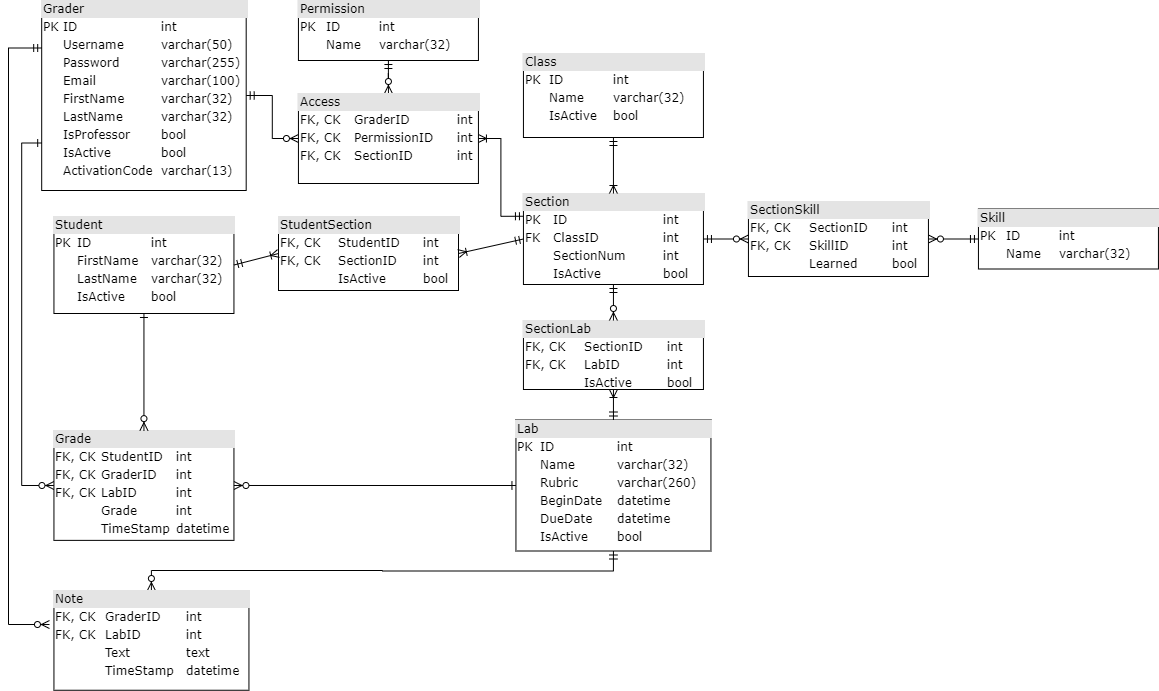

The diagram above was exported from draw.io. Its source (the exported page's mxGraphModel, read from the mxfile embedded in the PNG):
<mxGraphModel dx="1422" dy="713" grid="1" gridSize="10" guides="1" tooltips="1" connect="1" arrows="1" fold="1" page="1" pageScale="1" pageWidth="1100" pageHeight="850" background="#ffffff" math="0" shadow="0">
  <root>
    <mxCell id="0" />
    <mxCell id="1" parent="0" />
    <mxCell id="2ed32ef02a7f4228-1" value="&lt;div style=&quot;box-sizing: border-box ; width: 100% ; background: #e4e4e4 ; padding: 2px&quot;&gt;Class&lt;/div&gt;&lt;table style=&quot;width: 100% ; font-size: 1em&quot; cellpadding=&quot;2&quot; cellspacing=&quot;0&quot;&gt;&lt;tbody&gt;&lt;tr&gt;&lt;td&gt;PK&lt;/td&gt;&lt;td&gt;ID&lt;/td&gt;&lt;td&gt;int&lt;/td&gt;&lt;/tr&gt;&lt;tr&gt;&lt;td&gt;&lt;/td&gt;&lt;td&gt;Name&lt;/td&gt;&lt;td&gt;varchar(32)&lt;/td&gt;&lt;/tr&gt;&lt;tr&gt;&lt;td&gt;&lt;br&gt;&lt;/td&gt;&lt;td&gt;IsActive&lt;/td&gt;&lt;td&gt;bool&lt;/td&gt;&lt;/tr&gt;&lt;/tbody&gt;&lt;/table&gt;" style="verticalAlign=top;align=left;overflow=fill;html=1;rounded=0;shadow=0;comic=0;labelBackgroundColor=none;strokeWidth=1;fontFamily=Verdana;fontSize=12" parent="1" vertex="1">
      <mxGeometry x="624.94" y="133" width="180" height="84" as="geometry" />
    </mxCell>
    <mxCell id="7O4-bHg8vpgBijDcnL9f-28" value="" style="edgeStyle=orthogonalEdgeStyle;rounded=0;orthogonalLoop=1;jettySize=auto;html=1;startArrow=ERzeroToMany;startFill=1;endArrow=ERmandOne;endFill=0;exitX=1;exitY=0.5;exitDx=0;exitDy=0;" parent="1" source="7O4-bHg8vpgBijDcnL9f-29" target="7O4-bHg8vpgBijDcnL9f-27" edge="1">
      <mxGeometry relative="1" as="geometry">
        <mxPoint x="1149.94" y="247.5" as="sourcePoint" />
      </mxGeometry>
    </mxCell>
    <mxCell id="7O4-bHg8vpgBijDcnL9f-1" value="&lt;div style=&quot;box-sizing: border-box ; width: 100% ; background: #e4e4e4 ; padding: 2px&quot;&gt;Section&lt;/div&gt;&lt;table style=&quot;width: 100% ; font-size: 1em&quot; cellpadding=&quot;2&quot; cellspacing=&quot;0&quot;&gt;&lt;tbody&gt;&lt;tr&gt;&lt;td&gt;PK&lt;/td&gt;&lt;td&gt;ID&lt;/td&gt;&lt;td&gt;int&lt;/td&gt;&lt;/tr&gt;&lt;tr&gt;&lt;td&gt;FK&lt;/td&gt;&lt;td&gt;ClassID&lt;/td&gt;&lt;td&gt;int&lt;/td&gt;&lt;/tr&gt;&lt;tr&gt;&lt;td&gt;&lt;/td&gt;&lt;td&gt;SectionNum&lt;/td&gt;&lt;td&gt;int&lt;/td&gt;&lt;/tr&gt;&lt;tr&gt;&lt;td&gt;&lt;br&gt;&lt;/td&gt;&lt;td&gt;IsActive&lt;/td&gt;&lt;td&gt;bool&lt;/td&gt;&lt;/tr&gt;&lt;/tbody&gt;&lt;/table&gt;" style="verticalAlign=top;align=left;overflow=fill;html=1;rounded=0;shadow=0;comic=0;labelBackgroundColor=none;strokeWidth=1;fontFamily=Verdana;fontSize=12" parent="1" vertex="1">
      <mxGeometry x="624.94" y="273" width="180" height="91" as="geometry" />
    </mxCell>
    <mxCell id="7O4-bHg8vpgBijDcnL9f-27" value="&lt;div style=&quot;box-sizing: border-box ; width: 100% ; background: #e4e4e4 ; padding: 2px&quot;&gt;Skill&lt;/div&gt;&lt;table style=&quot;width: 100% ; font-size: 1em&quot; cellpadding=&quot;2&quot; cellspacing=&quot;0&quot;&gt;&lt;tbody&gt;&lt;tr&gt;&lt;td&gt;PK&lt;/td&gt;&lt;td&gt;ID&lt;/td&gt;&lt;td&gt;int&lt;/td&gt;&lt;/tr&gt;&lt;tr&gt;&lt;td&gt;&lt;/td&gt;&lt;td&gt;Name&lt;/td&gt;&lt;td&gt;varchar(32)&lt;/td&gt;&lt;/tr&gt;&lt;/tbody&gt;&lt;/table&gt;" style="verticalAlign=top;align=left;overflow=fill;html=1;rounded=0;shadow=0;comic=0;labelBackgroundColor=none;strokeWidth=1;fontFamily=Verdana;fontSize=12" parent="1" vertex="1">
      <mxGeometry x="1079.94" y="288.5" width="180" height="60" as="geometry" />
    </mxCell>
    <mxCell id="7O4-bHg8vpgBijDcnL9f-2" value="" style="endArrow=ERmandOne;startArrow=ERoneToMany;html=1;startFill=0;endFill=0;entryX=0.5;entryY=1;entryDx=0;entryDy=0;exitX=0.5;exitY=0;exitDx=0;exitDy=0;" parent="1" source="7O4-bHg8vpgBijDcnL9f-1" target="2ed32ef02a7f4228-1" edge="1">
      <mxGeometry width="50" height="50" relative="1" as="geometry">
        <mxPoint x="667.44" y="260" as="sourcePoint" />
        <mxPoint x="1037.44" y="360" as="targetPoint" />
      </mxGeometry>
    </mxCell>
    <mxCell id="7O4-bHg8vpgBijDcnL9f-5" value="&lt;div style=&quot;box-sizing: border-box ; width: 100% ; background: #e4e4e4 ; padding: 2px&quot;&gt;Grader&lt;/div&gt;&lt;table style=&quot;width: 100% ; font-size: 1em&quot; cellpadding=&quot;2&quot; cellspacing=&quot;0&quot;&gt;&lt;tbody&gt;&lt;tr&gt;&lt;td&gt;PK&lt;/td&gt;&lt;td&gt;ID&lt;/td&gt;&lt;td&gt;int&lt;/td&gt;&lt;/tr&gt;&lt;tr&gt;&lt;td&gt;&lt;br&gt;&lt;/td&gt;&lt;td&gt;Username&lt;/td&gt;&lt;td&gt;varchar(50)&lt;/td&gt;&lt;/tr&gt;&lt;tr&gt;&lt;td&gt;&lt;br&gt;&lt;/td&gt;&lt;td&gt;Password&lt;/td&gt;&lt;td&gt;varchar(255)&lt;/td&gt;&lt;/tr&gt;&lt;tr&gt;&lt;td&gt;&lt;br&gt;&lt;/td&gt;&lt;td&gt;Email&lt;/td&gt;&lt;td&gt;varchar(100)&lt;/td&gt;&lt;/tr&gt;&lt;tr&gt;&lt;td&gt;&lt;br&gt;&lt;/td&gt;&lt;td&gt;FirstName&lt;/td&gt;&lt;td&gt;varchar(32)&lt;/td&gt;&lt;/tr&gt;&lt;tr&gt;&lt;td&gt;&lt;br&gt;&lt;/td&gt;&lt;td&gt;LastName&lt;/td&gt;&lt;td&gt;varchar(32)&lt;/td&gt;&lt;/tr&gt;&lt;tr&gt;&lt;td&gt;&lt;br&gt;&lt;/td&gt;&lt;td&gt;IsProfessor&lt;/td&gt;&lt;td&gt;bool&lt;/td&gt;&lt;/tr&gt;&lt;tr&gt;&lt;td&gt;&lt;br&gt;&lt;/td&gt;&lt;td&gt;IsActive&lt;/td&gt;&lt;td&gt;bool&lt;/td&gt;&lt;/tr&gt;&lt;tr&gt;&lt;td&gt;&lt;br&gt;&lt;/td&gt;&lt;td&gt;ActivationCode&lt;/td&gt;&lt;td&gt;varchar(13)&lt;/td&gt;&lt;/tr&gt;&lt;/tbody&gt;&lt;/table&gt;" style="verticalAlign=top;align=left;overflow=fill;html=1;rounded=0;shadow=0;comic=0;labelBackgroundColor=none;strokeWidth=1;fontFamily=Verdana;fontSize=12" parent="1" vertex="1">
      <mxGeometry x="143.19" y="80" width="204.5" height="190" as="geometry" />
    </mxCell>
    <mxCell id="7O4-bHg8vpgBijDcnL9f-37" value="" style="edgeStyle=orthogonalEdgeStyle;rounded=0;orthogonalLoop=1;jettySize=auto;html=1;startArrow=ERmandOne;startFill=0;endArrow=ERzeroToMany;endFill=1;entryX=0.5;entryY=0;entryDx=0;entryDy=0;" parent="1" source="7O4-bHg8vpgBijDcnL9f-25" target="87PPJViUM9zDZLMwMN3D-7" edge="1">
      <mxGeometry relative="1" as="geometry" />
    </mxCell>
    <mxCell id="7O4-bHg8vpgBijDcnL9f-25" value="&lt;div style=&quot;box-sizing: border-box ; width: 100% ; background: #e4e4e4 ; padding: 2px&quot;&gt;Permission&lt;/div&gt;&lt;table style=&quot;width: 100% ; font-size: 1em&quot; cellpadding=&quot;2&quot; cellspacing=&quot;0&quot;&gt;&lt;tbody&gt;&lt;tr&gt;&lt;td&gt;PK&lt;/td&gt;&lt;td&gt;ID&lt;/td&gt;&lt;td&gt;int&lt;/td&gt;&lt;/tr&gt;&lt;tr&gt;&lt;td&gt;&lt;br&gt;&lt;/td&gt;&lt;td&gt;Name&lt;/td&gt;&lt;td&gt;varchar(32)&lt;/td&gt;&lt;/tr&gt;&lt;/tbody&gt;&lt;/table&gt;" style="verticalAlign=top;align=left;overflow=fill;html=1;rounded=0;shadow=0;comic=0;labelBackgroundColor=none;strokeWidth=1;fontFamily=Verdana;fontSize=12" parent="1" vertex="1">
      <mxGeometry x="399.94" y="80" width="180" height="60" as="geometry" />
    </mxCell>
    <mxCell id="87PPJViUM9zDZLMwMN3D-3" value="" style="edgeStyle=orthogonalEdgeStyle;rounded=0;orthogonalLoop=1;jettySize=auto;html=1;exitX=0.5;exitY=1;exitDx=0;exitDy=0;startArrow=ERmandOne;startFill=0;endArrow=ERzeroToMany;endFill=1;" parent="1" source="7O4-bHg8vpgBijDcnL9f-7" target="87PPJViUM9zDZLMwMN3D-2" edge="1">
      <mxGeometry relative="1" as="geometry">
        <mxPoint x="495.44" y="573" as="sourcePoint" />
      </mxGeometry>
    </mxCell>
    <mxCell id="7O4-bHg8vpgBijDcnL9f-7" value="&lt;div style=&quot;box-sizing: border-box ; width: 100% ; background: #e4e4e4 ; padding: 2px&quot;&gt;Lab&lt;/div&gt;&lt;table style=&quot;width: 100% ; font-size: 1em&quot; cellpadding=&quot;2&quot; cellspacing=&quot;0&quot;&gt;&lt;tbody&gt;&lt;tr&gt;&lt;td&gt;PK&lt;/td&gt;&lt;td&gt;ID&lt;/td&gt;&lt;td&gt;int&lt;/td&gt;&lt;/tr&gt;&lt;tr&gt;&lt;td&gt;&lt;br&gt;&lt;/td&gt;&lt;td&gt;Name&lt;/td&gt;&lt;td&gt;varchar(32)&lt;/td&gt;&lt;/tr&gt;&lt;tr&gt;&lt;td&gt;&lt;br&gt;&lt;/td&gt;&lt;td&gt;Rubric&lt;/td&gt;&lt;td&gt;varchar(260)&lt;/td&gt;&lt;/tr&gt;&lt;tr&gt;&lt;td&gt;&lt;br&gt;&lt;/td&gt;&lt;td&gt;BeginDate&lt;/td&gt;&lt;td&gt;datetime&lt;/td&gt;&lt;/tr&gt;&lt;tr&gt;&lt;td&gt;&lt;br&gt;&lt;/td&gt;&lt;td&gt;DueDate&lt;/td&gt;&lt;td&gt;datetime&lt;/td&gt;&lt;/tr&gt;&lt;tr&gt;&lt;td&gt;&lt;br&gt;&lt;/td&gt;&lt;td&gt;IsActive&lt;/td&gt;&lt;td&gt;bool&lt;/td&gt;&lt;/tr&gt;&lt;/tbody&gt;&lt;/table&gt;" style="verticalAlign=top;align=left;overflow=fill;html=1;rounded=0;shadow=0;comic=0;labelBackgroundColor=none;strokeWidth=1;fontFamily=Verdana;fontSize=12" parent="1" vertex="1">
      <mxGeometry x="617.44" y="499.5" width="195" height="131" as="geometry" />
    </mxCell>
    <mxCell id="87PPJViUM9zDZLMwMN3D-4" style="edgeStyle=orthogonalEdgeStyle;rounded=0;orthogonalLoop=1;jettySize=auto;html=1;startArrow=ERzeroToMany;startFill=1;endArrow=ERmandOne;endFill=0;entryX=0;entryY=0.25;entryDx=0;entryDy=0;exitX=-0.023;exitY=0.341;exitDx=0;exitDy=0;exitPerimeter=0;" parent="1" source="87PPJViUM9zDZLMwMN3D-2" target="7O4-bHg8vpgBijDcnL9f-5" edge="1">
      <mxGeometry relative="1" as="geometry">
        <mxPoint x="105.44" y="133" as="targetPoint" />
        <Array as="points">
          <mxPoint x="110" y="704" />
          <mxPoint x="110" y="127" />
        </Array>
        <mxPoint x="60" y="660" as="sourcePoint" />
      </mxGeometry>
    </mxCell>
    <mxCell id="87PPJViUM9zDZLMwMN3D-2" value="&lt;div style=&quot;box-sizing: border-box ; width: 100% ; background: #e4e4e4 ; padding: 2px&quot;&gt;Note&lt;/div&gt;&lt;table style=&quot;width: 100% ; font-size: 1em&quot; cellpadding=&quot;2&quot; cellspacing=&quot;0&quot;&gt;&lt;tbody&gt;&lt;tr&gt;&lt;td&gt;FK, CK&lt;/td&gt;&lt;td&gt;GraderID&lt;/td&gt;&lt;td&gt;int&lt;/td&gt;&lt;/tr&gt;&lt;tr&gt;&lt;td&gt;FK, CK&lt;/td&gt;&lt;td&gt;LabID&lt;/td&gt;&lt;td&gt;int&lt;/td&gt;&lt;/tr&gt;&lt;tr&gt;&lt;td&gt;&lt;br&gt;&lt;/td&gt;&lt;td&gt;Text&lt;/td&gt;&lt;td&gt;text&lt;/td&gt;&lt;/tr&gt;&lt;tr&gt;&lt;td&gt;&lt;br&gt;&lt;/td&gt;&lt;td&gt;TimeStamp&lt;/td&gt;&lt;td&gt;datetime&lt;/td&gt;&lt;/tr&gt;&lt;/tbody&gt;&lt;/table&gt;" style="verticalAlign=top;align=left;overflow=fill;html=1;rounded=0;shadow=0;comic=0;labelBackgroundColor=none;strokeWidth=1;fontFamily=Verdana;fontSize=12" parent="1" vertex="1">
      <mxGeometry x="155.44" y="670" width="195" height="99.75" as="geometry" />
    </mxCell>
    <mxCell id="7O4-bHg8vpgBijDcnL9f-8" value="&lt;div style=&quot;box-sizing: border-box ; width: 100% ; background: #e4e4e4 ; padding: 2px&quot;&gt;SectionLab&lt;/div&gt;&lt;table style=&quot;width: 100% ; font-size: 1em&quot; cellpadding=&quot;2&quot; cellspacing=&quot;0&quot;&gt;&lt;tbody&gt;&lt;tr&gt;&lt;td&gt;FK, CK&lt;/td&gt;&lt;td&gt;SectionID&lt;/td&gt;&lt;td&gt;int&lt;/td&gt;&lt;/tr&gt;&lt;tr&gt;&lt;td&gt;FK, CK&lt;/td&gt;&lt;td&gt;LabID&lt;/td&gt;&lt;td&gt;int&lt;/td&gt;&lt;/tr&gt;&lt;tr&gt;&lt;td&gt;&lt;br&gt;&lt;/td&gt;&lt;td&gt;IsActive&lt;/td&gt;&lt;td&gt;bool&lt;/td&gt;&lt;/tr&gt;&lt;/tbody&gt;&lt;/table&gt;" style="verticalAlign=top;align=left;overflow=fill;html=1;rounded=0;shadow=0;comic=0;labelBackgroundColor=none;strokeWidth=1;fontFamily=Verdana;fontSize=12" parent="1" vertex="1">
      <mxGeometry x="624.94" y="400" width="180" height="69" as="geometry" />
    </mxCell>
    <mxCell id="7O4-bHg8vpgBijDcnL9f-9" value="" style="endArrow=ERmandOne;startArrow=ERzeroToMany;html=1;startFill=1;endFill=0;exitX=0.5;exitY=0;exitDx=0;exitDy=0;entryX=0.5;entryY=1;entryDx=0;entryDy=0;" parent="1" source="7O4-bHg8vpgBijDcnL9f-8" target="7O4-bHg8vpgBijDcnL9f-1" edge="1">
      <mxGeometry width="50" height="50" relative="1" as="geometry">
        <mxPoint x="617.44" y="475" as="sourcePoint" />
        <mxPoint x="582.44" y="425" as="targetPoint" />
      </mxGeometry>
    </mxCell>
    <mxCell id="7O4-bHg8vpgBijDcnL9f-10" value="" style="endArrow=ERmandOne;startArrow=ERoneToMany;html=1;startFill=0;endFill=0;exitX=0.5;exitY=1;exitDx=0;exitDy=0;entryX=0.5;entryY=0;entryDx=0;entryDy=0;" parent="1" source="7O4-bHg8vpgBijDcnL9f-8" target="7O4-bHg8vpgBijDcnL9f-7" edge="1">
      <mxGeometry width="50" height="50" relative="1" as="geometry">
        <mxPoint x="1137.44" y="368.5" as="sourcePoint" />
        <mxPoint x="1072.44" y="368.5" as="targetPoint" />
      </mxGeometry>
    </mxCell>
    <mxCell id="7O4-bHg8vpgBijDcnL9f-11" value="&lt;div style=&quot;box-sizing: border-box ; width: 100% ; background: #e4e4e4 ; padding: 2px&quot;&gt;Student&lt;/div&gt;&lt;table style=&quot;width: 100% ; font-size: 1em&quot; cellpadding=&quot;2&quot; cellspacing=&quot;0&quot;&gt;&lt;tbody&gt;&lt;tr&gt;&lt;td&gt;PK&lt;/td&gt;&lt;td&gt;ID&lt;/td&gt;&lt;td&gt;int&lt;/td&gt;&lt;/tr&gt;&lt;tr&gt;&lt;td&gt;&lt;br&gt;&lt;/td&gt;&lt;td&gt;FirstName&lt;/td&gt;&lt;td&gt;varchar(32)&lt;/td&gt;&lt;/tr&gt;&lt;tr&gt;&lt;td&gt;&lt;br&gt;&lt;/td&gt;&lt;td&gt;LastName&lt;/td&gt;&lt;td&gt;varchar(32)&lt;/td&gt;&lt;/tr&gt;&lt;tr&gt;&lt;td&gt;&lt;br&gt;&lt;/td&gt;&lt;td&gt;IsActive&lt;/td&gt;&lt;td&gt;bool&lt;/td&gt;&lt;/tr&gt;&lt;/tbody&gt;&lt;/table&gt;" style="verticalAlign=top;align=left;overflow=fill;html=1;rounded=0;shadow=0;comic=0;labelBackgroundColor=none;strokeWidth=1;fontFamily=Verdana;fontSize=12" parent="1" vertex="1">
      <mxGeometry x="155.44" y="296" width="180" height="97" as="geometry" />
    </mxCell>
    <mxCell id="7O4-bHg8vpgBijDcnL9f-12" value="&lt;div style=&quot;box-sizing: border-box ; width: 100% ; background: #e4e4e4 ; padding: 2px&quot;&gt;StudentSection&lt;/div&gt;&lt;table style=&quot;width: 100% ; font-size: 1em&quot; cellpadding=&quot;2&quot; cellspacing=&quot;0&quot;&gt;&lt;tbody&gt;&lt;tr&gt;&lt;td&gt;FK, CK&lt;/td&gt;&lt;td&gt;StudentID&lt;/td&gt;&lt;td&gt;int&lt;/td&gt;&lt;/tr&gt;&lt;tr&gt;&lt;td&gt;FK, CK&lt;/td&gt;&lt;td&gt;SectionID&lt;/td&gt;&lt;td&gt;int&lt;/td&gt;&lt;/tr&gt;&lt;tr&gt;&lt;td&gt;&lt;br&gt;&lt;/td&gt;&lt;td&gt;IsActive&lt;/td&gt;&lt;td&gt;bool&lt;/td&gt;&lt;/tr&gt;&lt;/tbody&gt;&lt;/table&gt;" style="verticalAlign=top;align=left;overflow=fill;html=1;rounded=0;shadow=0;comic=0;labelBackgroundColor=none;strokeWidth=1;fontFamily=Verdana;fontSize=12" parent="1" vertex="1">
      <mxGeometry x="380" y="296" width="180" height="74" as="geometry" />
    </mxCell>
    <mxCell id="7O4-bHg8vpgBijDcnL9f-13" value="" style="endArrow=ERmandOne;startArrow=ERoneToMany;html=1;startFill=0;endFill=0;entryX=1;entryY=0.5;entryDx=0;entryDy=0;exitX=0;exitY=0.5;exitDx=0;exitDy=0;" parent="1" source="7O4-bHg8vpgBijDcnL9f-12" target="7O4-bHg8vpgBijDcnL9f-11" edge="1">
      <mxGeometry width="50" height="50" relative="1" as="geometry">
        <mxPoint x="130.69" y="318" as="sourcePoint" />
        <mxPoint x="125.69" y="318" as="targetPoint" />
      </mxGeometry>
    </mxCell>
    <mxCell id="7O4-bHg8vpgBijDcnL9f-14" value="" style="endArrow=ERmandOne;startArrow=ERoneToMany;html=1;startFill=0;endFill=0;exitX=1;exitY=0.5;exitDx=0;exitDy=0;entryX=0;entryY=0.5;entryDx=0;entryDy=0;" parent="1" source="7O4-bHg8vpgBijDcnL9f-12" target="7O4-bHg8vpgBijDcnL9f-1" edge="1">
      <mxGeometry width="50" height="50" relative="1" as="geometry">
        <mxPoint x="466.94" y="341" as="sourcePoint" />
        <mxPoint x="371.94" y="322" as="targetPoint" />
      </mxGeometry>
    </mxCell>
    <mxCell id="7O4-bHg8vpgBijDcnL9f-32" value="" style="edgeStyle=orthogonalEdgeStyle;rounded=0;orthogonalLoop=1;jettySize=auto;html=1;startArrow=ERone;startFill=0;endArrow=ERzeroToMany;endFill=1;entryX=0;entryY=0.5;entryDx=0;entryDy=0;exitX=0;exitY=0.75;exitDx=0;exitDy=0;" parent="1" source="7O4-bHg8vpgBijDcnL9f-5" target="7O4-bHg8vpgBijDcnL9f-16" edge="1">
      <mxGeometry relative="1" as="geometry">
        <mxPoint x="31.939999999999998" y="172" as="sourcePoint" />
      </mxGeometry>
    </mxCell>
    <mxCell id="7O4-bHg8vpgBijDcnL9f-16" value="&lt;div style=&quot;box-sizing: border-box ; width: 100% ; background: #e4e4e4 ; padding: 2px&quot;&gt;Grade&lt;/div&gt;&lt;table style=&quot;width: 100% ; font-size: 1em&quot; cellpadding=&quot;2&quot; cellspacing=&quot;0&quot;&gt;&lt;tbody&gt;&lt;tr&gt;&lt;td&gt;FK, CK&lt;/td&gt;&lt;td&gt;StudentID&lt;/td&gt;&lt;td&gt;int&lt;/td&gt;&lt;/tr&gt;&lt;tr&gt;&lt;td&gt;FK, CK&lt;/td&gt;&lt;td&gt;GraderID&lt;/td&gt;&lt;td&gt;int&lt;br&gt;&lt;/td&gt;&lt;/tr&gt;&lt;tr&gt;&lt;td&gt;FK, CK&lt;/td&gt;&lt;td&gt;LabID&lt;/td&gt;&lt;td&gt;int&lt;/td&gt;&lt;/tr&gt;&lt;tr&gt;&lt;td&gt;&lt;br&gt;&lt;/td&gt;&lt;td&gt;Grade&lt;/td&gt;&lt;td&gt;int&lt;/td&gt;&lt;/tr&gt;&lt;tr&gt;&lt;td&gt;&lt;br&gt;&lt;/td&gt;&lt;td&gt;TimeStamp&lt;/td&gt;&lt;td&gt;datetime&lt;/td&gt;&lt;/tr&gt;&lt;/tbody&gt;&lt;/table&gt;" style="verticalAlign=top;align=left;overflow=fill;html=1;rounded=0;shadow=0;comic=0;labelBackgroundColor=none;strokeWidth=1;fontFamily=Verdana;fontSize=12" parent="1" vertex="1">
      <mxGeometry x="155.44" y="510.12" width="180" height="109.75" as="geometry" />
    </mxCell>
    <mxCell id="7O4-bHg8vpgBijDcnL9f-17" value="" style="endArrow=ERzeroToMany;startArrow=ERone;html=1;startFill=0;endFill=1;exitX=0;exitY=0.5;exitDx=0;exitDy=0;entryX=1;entryY=0.5;entryDx=0;entryDy=0;" parent="1" source="7O4-bHg8vpgBijDcnL9f-7" target="7O4-bHg8vpgBijDcnL9f-16" edge="1">
      <mxGeometry width="50" height="50" relative="1" as="geometry">
        <mxPoint x="399.44" y="404.25" as="sourcePoint" />
        <mxPoint x="356.94" y="479.25" as="targetPoint" />
      </mxGeometry>
    </mxCell>
    <mxCell id="7O4-bHg8vpgBijDcnL9f-18" value="" style="endArrow=ERzeroToMany;startArrow=ERone;html=1;startFill=0;endFill=1;exitX=0.5;exitY=1;exitDx=0;exitDy=0;entryX=0.5;entryY=0;entryDx=0;entryDy=0;" parent="1" source="7O4-bHg8vpgBijDcnL9f-11" target="7O4-bHg8vpgBijDcnL9f-16" edge="1">
      <mxGeometry width="50" height="50" relative="1" as="geometry">
        <mxPoint x="111.94" y="414.25" as="sourcePoint" />
        <mxPoint x="146.94" y="414.25" as="targetPoint" />
      </mxGeometry>
    </mxCell>
    <mxCell id="7O4-bHg8vpgBijDcnL9f-29" value="&lt;div style=&quot;box-sizing: border-box ; width: 100% ; background: #e4e4e4 ; padding: 2px&quot;&gt;SectionSkill&lt;/div&gt;&lt;table style=&quot;width: 100% ; font-size: 1em&quot; cellpadding=&quot;2&quot; cellspacing=&quot;0&quot;&gt;&lt;tbody&gt;&lt;tr&gt;&lt;td&gt;FK, CK&lt;/td&gt;&lt;td&gt;SectionID&lt;/td&gt;&lt;td&gt;int&lt;/td&gt;&lt;/tr&gt;&lt;tr&gt;&lt;td&gt;FK, CK&lt;/td&gt;&lt;td&gt;SkillID&lt;/td&gt;&lt;td&gt;int&lt;/td&gt;&lt;/tr&gt;&lt;tr&gt;&lt;td&gt;&lt;br&gt;&lt;/td&gt;&lt;td&gt;Learned&lt;/td&gt;&lt;td&gt;bool&lt;/td&gt;&lt;/tr&gt;&lt;/tbody&gt;&lt;/table&gt;" style="verticalAlign=top;align=left;overflow=fill;html=1;rounded=0;shadow=0;comic=0;labelBackgroundColor=none;strokeWidth=1;fontFamily=Verdana;fontSize=12" parent="1" vertex="1">
      <mxGeometry x="849.94" y="281" width="180" height="75" as="geometry" />
    </mxCell>
    <mxCell id="7O4-bHg8vpgBijDcnL9f-30" value="" style="edgeStyle=orthogonalEdgeStyle;rounded=0;orthogonalLoop=1;jettySize=auto;html=1;startArrow=ERzeroToMany;startFill=1;endArrow=ERmandOne;endFill=0;entryX=1;entryY=0.5;entryDx=0;entryDy=0;exitX=0;exitY=0.5;exitDx=0;exitDy=0;" parent="1" source="7O4-bHg8vpgBijDcnL9f-29" target="7O4-bHg8vpgBijDcnL9f-1" edge="1">
      <mxGeometry relative="1" as="geometry">
        <mxPoint x="854.94" y="260" as="sourcePoint" />
        <mxPoint x="974.94" y="240" as="targetPoint" />
      </mxGeometry>
    </mxCell>
    <mxCell id="87PPJViUM9zDZLMwMN3D-8" style="edgeStyle=orthogonalEdgeStyle;rounded=0;orthogonalLoop=1;jettySize=auto;html=1;exitX=0;exitY=0.5;exitDx=0;exitDy=0;entryX=1;entryY=0.5;entryDx=0;entryDy=0;startArrow=ERzeroToMany;startFill=1;endArrow=ERmandOne;endFill=0;" parent="1" source="87PPJViUM9zDZLMwMN3D-7" target="7O4-bHg8vpgBijDcnL9f-5" edge="1">
      <mxGeometry relative="1" as="geometry" />
    </mxCell>
    <mxCell id="87PPJViUM9zDZLMwMN3D-9" style="edgeStyle=orthogonalEdgeStyle;rounded=0;orthogonalLoop=1;jettySize=auto;html=1;exitX=1;exitY=0.5;exitDx=0;exitDy=0;entryX=0;entryY=0.25;entryDx=0;entryDy=0;startArrow=ERoneToMany;startFill=0;endArrow=ERmandOne;endFill=0;" parent="1" source="87PPJViUM9zDZLMwMN3D-7" target="7O4-bHg8vpgBijDcnL9f-1" edge="1">
      <mxGeometry relative="1" as="geometry" />
    </mxCell>
    <mxCell id="87PPJViUM9zDZLMwMN3D-7" value="&lt;div style=&quot;box-sizing: border-box ; width: 100% ; background: #e4e4e4 ; padding: 2px&quot;&gt;Access&lt;/div&gt;&lt;table style=&quot;width: 100% ; font-size: 1em&quot; cellpadding=&quot;2&quot; cellspacing=&quot;0&quot;&gt;&lt;tbody&gt;&lt;tr&gt;&lt;td&gt;FK, CK&lt;/td&gt;&lt;td&gt;GraderID&lt;/td&gt;&lt;td&gt;int&lt;/td&gt;&lt;/tr&gt;&lt;tr&gt;&lt;td&gt;FK, CK&lt;/td&gt;&lt;td&gt;PermissionID&lt;/td&gt;&lt;td&gt;int&lt;/td&gt;&lt;/tr&gt;&lt;tr&gt;&lt;td&gt;FK, CK&lt;/td&gt;&lt;td&gt;SectionID&lt;/td&gt;&lt;td&gt;int&lt;br&gt;&lt;/td&gt;&lt;/tr&gt;&lt;/tbody&gt;&lt;/table&gt;" style="verticalAlign=top;align=left;overflow=fill;html=1;rounded=0;shadow=0;comic=0;labelBackgroundColor=none;strokeWidth=1;fontFamily=Verdana;fontSize=12" parent="1" vertex="1">
      <mxGeometry x="399.94" y="173" width="180" height="90" as="geometry" />
    </mxCell>
  </root>
</mxGraphModel>